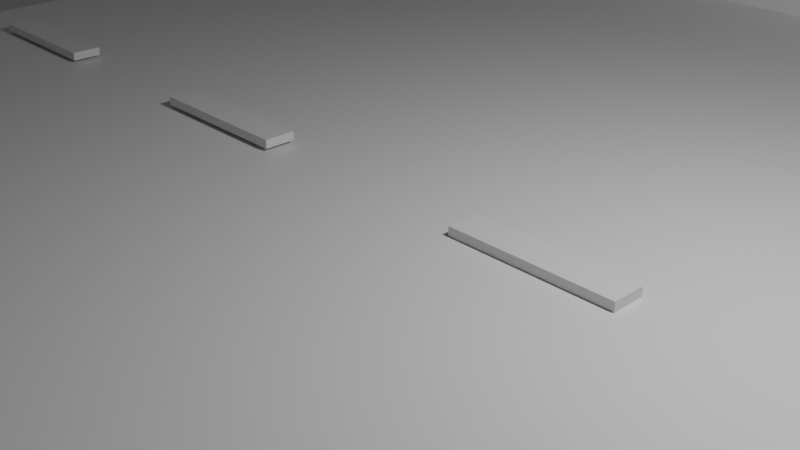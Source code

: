 # Source: road.blend  (saved by Blender 2.91.10; exported with 4.5.12 LTS)
import bpy
from mathutils import Matrix  # noqa: F401  (used for matrix-valued properties, if any)

bpy.ops.wm.read_factory_settings(use_empty=True)
scene = bpy.context.scene
scene.name = 'Scene'

# ---- collections
col_collection = bpy.data.collections.new('Collection'); scene.collection.children.link(col_collection)

# ---- materials (node trees are filled in below, after node groups)
mat_material = bpy.data.materials.new('Material')
mat_material.alpha_threshold = 0.0
mat_material.use_transparent_shadow = False
mat_material.line_color = (0.0, 0.0, 0.0, 1.0)

# ---- material node trees
mat_material.use_nodes = True; mat_material.node_tree.nodes.clear()
_N = mat_material.node_tree.nodes; _L = mat_material.node_tree.links
n0 = _N.new('ShaderNodeOutputMaterial'); n0.name = 'Material Output'; n0.location = (300, 300)
n1 = _N.new('ShaderNodeBsdfPrincipled'); n1.name = 'Principled BSDF'; n1.location = (10, 300)
n1.distribution = 'GGX'
n1.subsurface_method = 'BURLEY'
n1.inputs[2].default_value = 0.4
n1.inputs[3].default_value = 1.45
n1.inputs[27].default_value = (0.0, 0.0, 0.0, 1.0)
n1.inputs[28].default_value = 1.0
_L.new(n1.outputs[0], n0.inputs[0])
n0.is_active_output = True

# ---- world
world_world = bpy.data.worlds.new('World'); scene.world = world_world
world_world.use_nodes = True; world_world.node_tree.nodes.clear()
_N = world_world.node_tree.nodes; _L = world_world.node_tree.links
n0 = _N.new('ShaderNodeOutputWorld'); n0.name = 'World Output'; n0.location = (300, 300)
n1 = _N.new('ShaderNodeBackground'); n1.name = 'Background'; n1.location = (10, 300)
n1.inputs[0].default_value = (0.05088, 0.05088, 0.05088, 1.0)
_L.new(n1.outputs[0], n0.inputs[0])
n0.is_active_output = True
world_world.color = (0.05088, 0.05088, 0.05088)
world_world.use_sun_shadow = False
world_world.sun_shadow_jitter_overblur = 0.0

# ---- cameras
cam_camera = bpy.data.cameras.new('Camera')
cam_camera.clip_end = 100.0
cam_camera.ortho_scale = 7.314

# ---- lights
light_light = bpy.data.lights.new('Light', 'POINT')
light_light.transmission_factor = 0.0
light_light.energy = 1000.0
light_light.shadow_soft_size = 0.1
light_light.shadow_maximum_resolution = 0.006
light_light.use_absolute_resolution = True

# ---- meshes
me_plane = bpy.data.meshes.new('Plane')
me_plane.from_pydata([(-1.0, -1.0, 0.0), (1.0, -1.0, 0.0), (-1.0, 1.0, 0.0), (1.0, 1.0, 0.0), (0.9989, 0.998, 0.9989), (0.9989, 0.998, -0.001145), (0.9989, 0.938, 0.9989), (0.9989, 0.938, -0.001145), (-1.001, 0.998, 0.9989), (-1.001, 0.998, -0.001145), (-1.001, 0.938, 0.9989), (-1.001, 0.938, -0.001145), (0.9993, -0.9389, 0.9939), (0.9993, -0.9389, -0.006144), (0.9993, -0.9989, 0.9939), (0.9993, -0.9989, -0.006144), (-1.001, -0.9389, 0.9939), (-1.001, -0.9389, -0.006144), (-1.001, -0.9989, 0.9939), (-1.001, -0.9989, -0.006144), (-0.8754, -0.02327, 0.03855), (-0.8754, -0.02327, 0.1485), (-0.8754, 0.01673, 0.03855), (-0.8754, 0.01673, 0.1485), (-0.6754, -0.02327, 0.03855), (-0.6754, -0.02327, 0.1485), (-0.6754, 0.01673, 0.03855), (-0.6754, 0.01673, 0.1485), (-0.4309, -0.02327, 0.03855), (-0.4309, -0.02327, 0.1485), (-0.4309, 0.01673, 0.03855), (-0.4309, 0.01673, 0.1485), (-0.2309, -0.02327, 0.03855), (-0.2309, -0.02327, 0.1485), (-0.2309, 0.01673, 0.03855), (-0.2309, 0.01673, 0.1485), (0.06129, -0.02327, 0.001077), (0.06129, -0.02327, 0.1111), (0.06129, 0.01673, 0.001077), (0.06129, 0.01673, 0.1111), (0.2613, -0.02327, 0.001077), (0.2613, -0.02327, 0.1111), (0.2613, 0.01673, 0.001077), (0.2613, 0.01673, 0.1111), (0.5595, -0.02327, 0.03855), (0.5595, -0.02327, 0.1485), (0.5595, 0.01673, 0.03855), (0.5595, 0.01673, 0.1485), (0.7595, -0.02327, 0.03855), (0.7595, -0.02327, 0.1485), (0.7595, 0.01673, 0.03855), (0.7595, 0.01673, 0.1485)], [], [(0, 1, 3, 2), (4, 8, 10, 6), (7, 6, 10, 11), (11, 10, 8, 9), (9, 5, 7, 11), (5, 4, 6, 7), (9, 8, 4, 5), (12, 16, 18, 14), (15, 14, 18, 19), (19, 18, 16, 17), (17, 13, 15, 19), (13, 12, 14, 15), (17, 16, 12, 13), (20, 21, 23, 22), (22, 23, 27, 26), (26, 27, 25, 24), (24, 25, 21, 20), (22, 26, 24, 20), (27, 23, 21, 25), (28, 29, 31, 30), (30, 31, 35, 34), (34, 35, 33, 32), (32, 33, 29, 28), (30, 34, 32, 28), (35, 31, 29, 33), (36, 37, 39, 38), (38, 39, 43, 42), (42, 43, 41, 40), (40, 41, 37, 36), (38, 42, 40, 36), (43, 39, 37, 41), (44, 45, 47, 46), (46, 47, 51, 50), (50, 51, 49, 48), (48, 49, 45, 44), (46, 50, 48, 44), (51, 47, 45, 49)])
_uv = me_plane.uv_layers.new(name='UVMap')
_uv.uv.foreach_set('vector', [0.0, 0.0, 1.0, 0.0, 1.0, 1.0, 0.0, 1.0, 0.625, 0.5, 0.875, 0.5, 0.875, 0.75, 0.625, 0.75, 0.375, 0.75, 0.625, 0.75, 0.625, 1.0, 0.375, 1.0, 0.375, 0.0, 0.625, 0.0, 0.625, 0.25, 0.375, 0.25, 0.125, 0.5, 0.375, 0.5, 0.375, 0.75, 0.125, 0.75, 0.375, 0.5, 0.625, 0.5, 0.625, 0.75, 0.375, 0.75, 0.375, 0.25, 0.625, 0.25, 0.625, 0.5, 0.375, 0.5, 0.625, 0.5, 0.875, 0.5, 0.875, 0.75, 0.625, 0.75, 0.375, 0.75, 0.625, 0.75, 0.625, 1.0, 0.375, 1.0, 0.375, 0.0, 0.625, 0.0, 0.625, 0.25, 0.375, 0.25, 0.125, 0.5, 0.375, 0.5, 0.375, 0.75, 0.125, 0.75, 0.375, 0.5, 0.625, 0.5, 0.625, 0.75, 0.375, 0.75, 0.375, 0.25, 0.625, 0.25, 0.625, 0.5, 0.375, 0.5, 0.375, 0.0, 0.625, 0.0, 0.625, 0.25, 0.375, 0.25, 0.375, 0.25, 0.625, 0.25, 0.625, 0.5, 0.375, 0.5, 0.375, 0.5, 0.625, 0.5, 0.625, 0.75, 0.375, 0.75, 0.375, 0.75, 0.625, 0.75, 0.625, 1.0, 0.375, 1.0, 0.125, 0.5, 0.375, 0.5, 0.375, 0.75, 0.125, 0.75, 0.625, 0.5, 0.875, 0.5, 0.875, 0.75, 0.625, 0.75, 0.375, 0.0, 0.625, 0.0, 0.625, 0.25, 0.375, 0.25, 0.375, 0.25, 0.625, 0.25, 0.625, 0.5, 0.375, 0.5, 0.375, 0.5, 0.625, 0.5, 0.625, 0.75, 0.375, 0.75, 0.375, 0.75, 0.625, 0.75, 0.625, 1.0, 0.375, 1.0, 0.125, 0.5, 0.375, 0.5, 0.375, 0.75, 0.125, 0.75, 0.625, 0.5, 0.875, 0.5, 0.875, 0.75, 0.625, 0.75, 0.375, 0.0, 0.625, 0.0, 0.625, 0.25, 0.375, 0.25, 0.375, 0.25, 0.625, 0.25, 0.625, 0.5, 0.375, 0.5, 0.375, 0.5, 0.625, 0.5, 0.625, 0.75, 0.375, 0.75, 0.375, 0.75, 0.625, 0.75, 0.625, 1.0, 0.375, 1.0, 0.125, 0.5, 0.375, 0.5, 0.375, 0.75, 0.125, 0.75, 0.625, 0.5, 0.875, 0.5, 0.875, 0.75, 0.625, 0.75, 0.375, 0.0, 0.625, 0.0, 0.625, 0.25, 0.375, 0.25, 0.375, 0.25, 0.625, 0.25, 0.625, 0.5, 0.375, 0.5, 0.375, 0.5, 0.625, 0.5, 0.625, 0.75, 0.375, 0.75, 0.375, 0.75, 0.625, 0.75, 0.625, 1.0, 0.375, 1.0, 0.125, 0.5, 0.375, 0.5, 0.375, 0.75, 0.125, 0.75, 0.625, 0.5, 0.875, 0.5, 0.875, 0.75, 0.625, 0.75])
me_plane.materials.append(mat_material)
me_plane.use_remesh_fix_poles = True
me_plane.use_remesh_preserve_attributes = False
me_plane.use_mirror_vertex_groups = False
me_plane.update()

# ---- objects
ob_light = bpy.data.objects.new('Light', light_light)
ob_camera = bpy.data.objects.new('Camera', cam_camera)
ob_plane = bpy.data.objects.new('Plane', me_plane)

# ---- transforms, parenting, visibility, modifiers, constraints
ob_light.location = (4.076, 1.005, 5.904)
ob_light.rotation_euler = (0.6503, 0.05522, 1.866)
ob_light.lock_rotations_4d = False
ob_light.empty_display_type = 'ARROWS'
ob_light.color = (0.0, 0.0, 0.0, 0.0)
ob_light.lineart.crease_threshold = 0.0
ob_camera.location = (7.359, -6.926, 4.958)
ob_camera.rotation_euler = (1.109, 0.0, 0.8149)
ob_camera.lock_rotations_4d = False
ob_camera.empty_display_type = 'ARROWS'
ob_camera.color = (0.0, 0.0, 0.0, 0.0)
ob_camera.display_type = 'WIRE'
ob_camera.lineart.crease_threshold = 0.0
ob_plane.location = (0.02784, 0.2879, 0.01977)
ob_plane.scale = (10.0, 10.0, 1.0)
ob_plane.lineart.crease_threshold = 0.0

# ---- collection membership
col_collection.objects.link(ob_light)
col_collection.objects.link(ob_camera)
col_collection.objects.link(ob_plane)

# ---- scene / render settings (as saved in the file)
scene.camera = ob_camera
scene.frame_start = 1; scene.frame_end = 250; scene.frame_set(1)
scene.render.engine = 'BLENDER_EEVEE_NEXT'
scene.cycles.use_denoising = False
scene.cycles.samples = 128
scene.cycles.sampling_pattern = 'TABULATED_SOBOL'
scene.cycles.use_adaptive_sampling = False
scene.cycles.use_light_tree = False
scene.view_settings.view_transform = 'Filmic'
bpy.context.view_layer.update()
